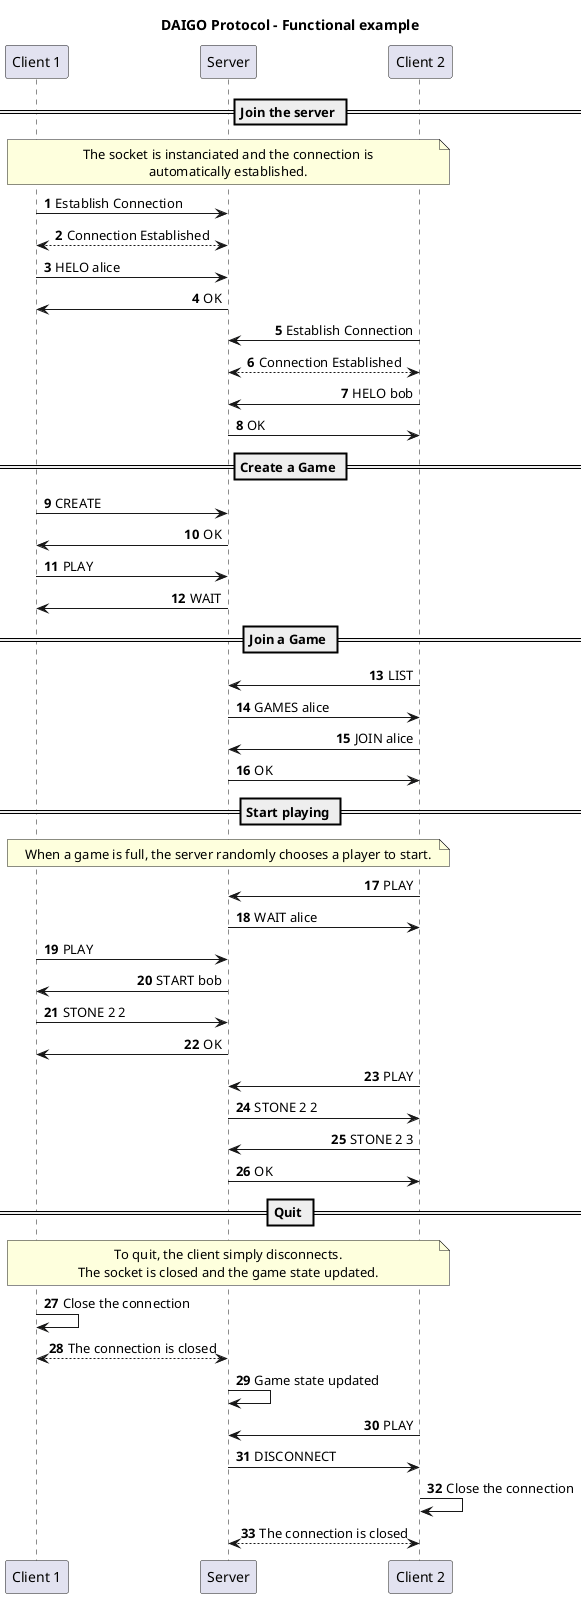

The diagram above was rendered by PlantUML. Its source (embedded in the PNG):
@startuml
skinparam noteTextAlignment center
skinparam sequenceMessageAlign direction
autonumber

title "DAIGO Protocol - Functional example"

participant "Client 1" as c1
participant "Server" as s
participant "Client 2" as c2

== Join the server ==

note over c1, c2
The socket is instanciated and the connection is
automatically established.
end note

c1 -> s : Establish Connection
c1 <--> s : Connection Established
c1 -> s : HELO alice
s -> c1 : OK

c2 -> s : Establish Connection
c2 <--> s : Connection Established
c2 -> s : HELO bob
s -> c2 : OK

== Create a Game ==
c1 -> s : CREATE
s -> c1 : OK

c1 -> s : PLAY
s -> c1 : WAIT

== Join a Game ==
c2 -> s : LIST
s -> c2 : GAMES alice

c2 -> s : JOIN alice
s -> c2 : OK

== Start playing ==

note over c1, c2
When a game is full, the server randomly chooses a player to start.
end note

c2 -> s : PLAY
s -> c2 : WAIT alice

c1 -> s : PLAY
s -> c1 : START bob

c1 -> s : STONE 2 2
s -> c1 : OK

c2 -> s : PLAY
s -> c2 : STONE 2 2

c2 -> s : STONE 2 3
s -> c2 : OK

== Quit ==

note over c1, c2
To quit, the client simply disconnects.
The socket is closed and the game state updated.
end note

c1 -> c1 : Close the connection
c1 <--> s : The connection is closed

s -> s : Game state updated

c2 -> s : PLAY
s -> c2 : DISCONNECT

c2 -> c2 : Close the connection
c2 <--> s : The connection is closed

@enduml